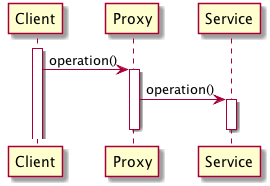

The diagram above was rendered by PlantUML. Its source (embedded in the PNG):
@startuml compactors

activate Client
Client -> Proxy: operation()
activate Proxy
Proxy -> Service: operation()
activate Service

deactivate Service
deactivate Proxy


@enduml